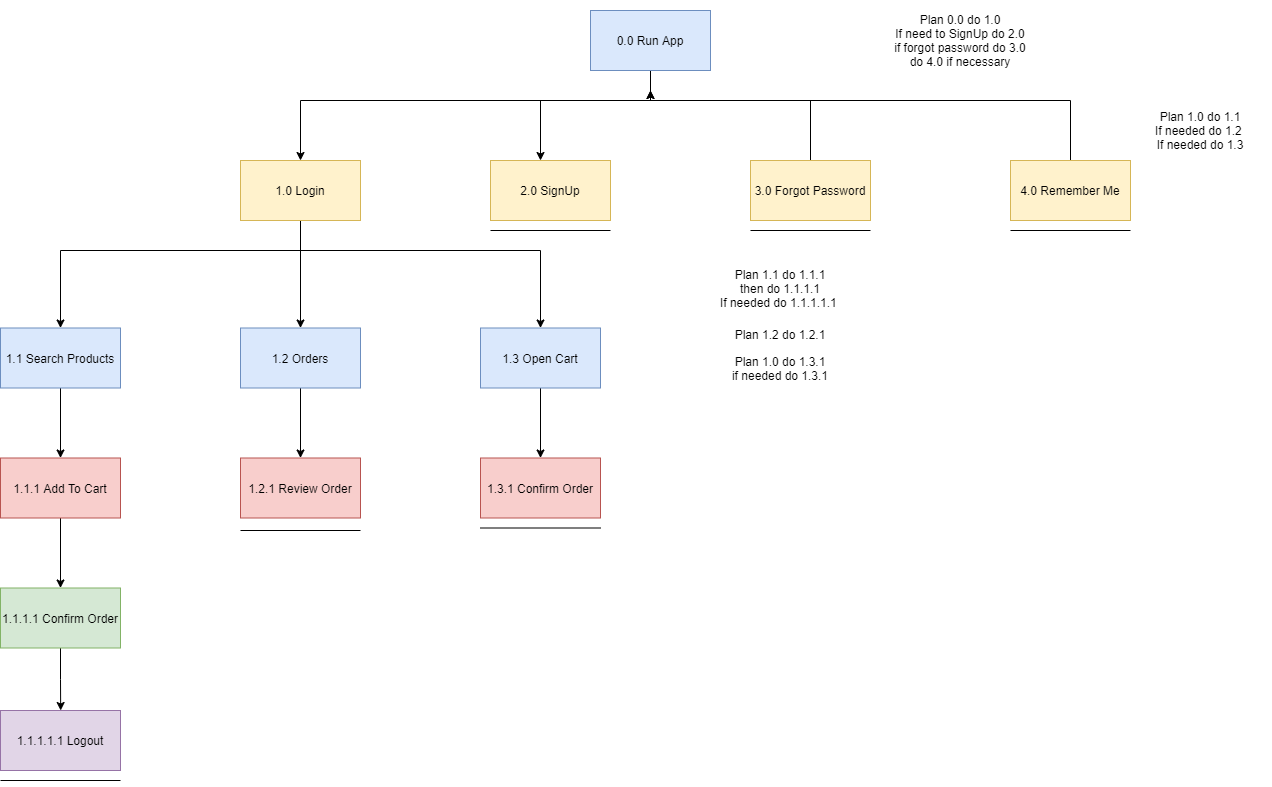

The diagram above was exported from draw.io. Its source (the exported page's mxGraphModel, read from the mxfile embedded in the PNG):
<mxGraphModel dx="7217" dy="2615" grid="1" gridSize="10" guides="1" tooltips="1" connect="1" arrows="1" fold="1" page="1" pageScale="1" pageWidth="827" pageHeight="1169" math="0" shadow="0">
  <root>
    <mxCell id="0" />
    <mxCell id="1" parent="0" />
    <mxCell id="HkCEw3GlAmSmx4OT8ZZm-1" style="edgeStyle=orthogonalEdgeStyle;rounded=0;orthogonalLoop=1;jettySize=auto;html=1;entryX=0.5;entryY=0;entryDx=0;entryDy=0;" parent="1" source="HkCEw3GlAmSmx4OT8ZZm-3" target="HkCEw3GlAmSmx4OT8ZZm-17" edge="1">
      <mxGeometry relative="1" as="geometry">
        <Array as="points">
          <mxPoint x="540" y="280" />
          <mxPoint x="190" y="280" />
        </Array>
      </mxGeometry>
    </mxCell>
    <mxCell id="HkCEw3GlAmSmx4OT8ZZm-2" style="edgeStyle=orthogonalEdgeStyle;rounded=0;orthogonalLoop=1;jettySize=auto;html=1;" parent="1" source="HkCEw3GlAmSmx4OT8ZZm-3" target="HkCEw3GlAmSmx4OT8ZZm-6" edge="1">
      <mxGeometry relative="1" as="geometry">
        <Array as="points">
          <mxPoint x="540" y="280" />
          <mxPoint x="430" y="280" />
        </Array>
      </mxGeometry>
    </mxCell>
    <mxCell id="HkCEw3GlAmSmx4OT8ZZm-3" value="0.0 Run App" style="rounded=0;whiteSpace=wrap;html=1;fillColor=#dae8fc;strokeColor=#6c8ebf;" parent="1" vertex="1">
      <mxGeometry x="480" y="190" width="120" height="60" as="geometry" />
    </mxCell>
    <mxCell id="HkCEw3GlAmSmx4OT8ZZm-6" value="2.0 SignUp" style="rounded=0;whiteSpace=wrap;html=1;fillColor=#fff2cc;strokeColor=#d6b656;" parent="1" vertex="1">
      <mxGeometry x="380" y="340" width="120" height="60" as="geometry" />
    </mxCell>
    <mxCell id="HkCEw3GlAmSmx4OT8ZZm-14" style="edgeStyle=orthogonalEdgeStyle;rounded=0;orthogonalLoop=1;jettySize=auto;html=1;" parent="1" source="HkCEw3GlAmSmx4OT8ZZm-17" target="HkCEw3GlAmSmx4OT8ZZm-21" edge="1">
      <mxGeometry relative="1" as="geometry">
        <Array as="points">
          <mxPoint x="190" y="430" />
          <mxPoint x="-50" y="430" />
        </Array>
      </mxGeometry>
    </mxCell>
    <mxCell id="HkCEw3GlAmSmx4OT8ZZm-15" style="edgeStyle=orthogonalEdgeStyle;rounded=0;orthogonalLoop=1;jettySize=auto;html=1;entryX=0.5;entryY=0;entryDx=0;entryDy=0;" parent="1" source="HkCEw3GlAmSmx4OT8ZZm-17" edge="1">
      <mxGeometry relative="1" as="geometry">
        <Array as="points">
          <mxPoint x="190" y="430" />
          <mxPoint x="430" y="430" />
        </Array>
        <mxPoint x="430" y="507.5" as="targetPoint" />
      </mxGeometry>
    </mxCell>
    <mxCell id="HkCEw3GlAmSmx4OT8ZZm-16" style="edgeStyle=orthogonalEdgeStyle;rounded=0;orthogonalLoop=1;jettySize=auto;html=1;" parent="1" source="HkCEw3GlAmSmx4OT8ZZm-17" edge="1">
      <mxGeometry relative="1" as="geometry">
        <mxPoint x="190" y="507.5" as="targetPoint" />
      </mxGeometry>
    </mxCell>
    <mxCell id="HkCEw3GlAmSmx4OT8ZZm-17" value="1.0 Login" style="rounded=0;whiteSpace=wrap;html=1;fillColor=#fff2cc;strokeColor=#d6b656;" parent="1" vertex="1">
      <mxGeometry x="130" y="340" width="120" height="60" as="geometry" />
    </mxCell>
    <mxCell id="HkCEw3GlAmSmx4OT8ZZm-20" style="edgeStyle=orthogonalEdgeStyle;rounded=0;orthogonalLoop=1;jettySize=auto;html=1;entryX=0.5;entryY=0;entryDx=0;entryDy=0;" parent="1" source="HkCEw3GlAmSmx4OT8ZZm-21" target="HkCEw3GlAmSmx4OT8ZZm-24" edge="1">
      <mxGeometry relative="1" as="geometry" />
    </mxCell>
    <mxCell id="HkCEw3GlAmSmx4OT8ZZm-21" value="1.1 Search Products" style="rounded=0;whiteSpace=wrap;html=1;fillColor=#dae8fc;strokeColor=#6c8ebf;" parent="1" vertex="1">
      <mxGeometry x="-110" y="507.5" width="120" height="60" as="geometry" />
    </mxCell>
    <mxCell id="0fj_n9gBavNQDxX2DEEM-1" style="edgeStyle=orthogonalEdgeStyle;rounded=0;orthogonalLoop=1;jettySize=auto;html=1;exitX=0.5;exitY=1;exitDx=0;exitDy=0;" parent="1" source="HkCEw3GlAmSmx4OT8ZZm-22" edge="1">
      <mxGeometry relative="1" as="geometry">
        <mxPoint x="-49.82352941176464" y="890" as="targetPoint" />
      </mxGeometry>
    </mxCell>
    <mxCell id="HkCEw3GlAmSmx4OT8ZZm-22" value="1.1.1.1 Confirm Order" style="rounded=0;whiteSpace=wrap;html=1;fillColor=#d5e8d4;strokeColor=#82b366;" parent="1" vertex="1">
      <mxGeometry x="-110" y="767.5" width="120" height="60" as="geometry" />
    </mxCell>
    <mxCell id="HkCEw3GlAmSmx4OT8ZZm-23" style="edgeStyle=orthogonalEdgeStyle;rounded=0;orthogonalLoop=1;jettySize=auto;html=1;" parent="1" source="HkCEw3GlAmSmx4OT8ZZm-24" target="HkCEw3GlAmSmx4OT8ZZm-22" edge="1">
      <mxGeometry relative="1" as="geometry" />
    </mxCell>
    <mxCell id="HkCEw3GlAmSmx4OT8ZZm-24" value="1.1.1 Add To Cart" style="rounded=0;whiteSpace=wrap;html=1;fillColor=#f8cecc;strokeColor=#b85450;" parent="1" vertex="1">
      <mxGeometry x="-110" y="637.5" width="120" height="60" as="geometry" />
    </mxCell>
    <mxCell id="HkCEw3GlAmSmx4OT8ZZm-25" value="&lt;font style=&quot;font-size: 12px&quot;&gt;Plan 0.0 do 1.0&lt;br&gt;If need to SignUp do 2.0&lt;br&gt;if forgot password do 3.0&lt;br&gt;do 4.0 if necessa&lt;/font&gt;ry" style="text;html=1;strokeColor=none;fillColor=none;align=center;verticalAlign=middle;whiteSpace=wrap;rounded=0;" parent="1" vertex="1">
      <mxGeometry x="780" y="180" width="140" height="80" as="geometry" />
    </mxCell>
    <mxCell id="HkCEw3GlAmSmx4OT8ZZm-26" value="Plan 1.0 do 1.1&lt;br&gt;If needed do 1.2&amp;nbsp;&lt;br&gt;If needed do 1.3" style="text;html=1;strokeColor=none;fillColor=none;align=center;verticalAlign=middle;whiteSpace=wrap;rounded=0;" parent="1" vertex="1">
      <mxGeometry x="1020" y="270" width="140" height="80" as="geometry" />
    </mxCell>
    <mxCell id="HkCEw3GlAmSmx4OT8ZZm-33" value="" style="endArrow=none;html=1;" parent="1" edge="1">
      <mxGeometry width="50" height="50" relative="1" as="geometry">
        <mxPoint x="-110" y="960" as="sourcePoint" />
        <mxPoint x="10" y="960" as="targetPoint" />
      </mxGeometry>
    </mxCell>
    <mxCell id="HkCEw3GlAmSmx4OT8ZZm-34" value="" style="endArrow=none;html=1;" parent="1" edge="1">
      <mxGeometry width="50" height="50" relative="1" as="geometry">
        <mxPoint x="380" y="410.00000000000017" as="sourcePoint" />
        <mxPoint x="500" y="410.00000000000017" as="targetPoint" />
      </mxGeometry>
    </mxCell>
    <mxCell id="HkCEw3GlAmSmx4OT8ZZm-36" value="Plan 1.1 do 1.1.1&lt;br&gt;then do 1.1.1.1&lt;br&gt;If needed do 1.1.1.1.1&amp;nbsp;" style="text;html=1;strokeColor=none;fillColor=none;align=center;verticalAlign=middle;whiteSpace=wrap;rounded=0;" parent="1" vertex="1">
      <mxGeometry x="600" y="427.5" width="140" height="80" as="geometry" />
    </mxCell>
    <mxCell id="HkCEw3GlAmSmx4OT8ZZm-39" style="edgeStyle=orthogonalEdgeStyle;rounded=0;orthogonalLoop=1;jettySize=auto;html=1;" parent="1" source="HkCEw3GlAmSmx4OT8ZZm-38" edge="1">
      <mxGeometry relative="1" as="geometry">
        <mxPoint x="540" y="270" as="targetPoint" />
        <Array as="points">
          <mxPoint x="700" y="280" />
          <mxPoint x="540" y="280" />
        </Array>
      </mxGeometry>
    </mxCell>
    <mxCell id="HkCEw3GlAmSmx4OT8ZZm-38" value="3.0 Forgot Password" style="rounded=0;whiteSpace=wrap;html=1;fillColor=#fff2cc;strokeColor=#d6b656;align=center;" parent="1" vertex="1">
      <mxGeometry x="640" y="340" width="120" height="60" as="geometry" />
    </mxCell>
    <mxCell id="HkCEw3GlAmSmx4OT8ZZm-41" style="edgeStyle=orthogonalEdgeStyle;rounded=0;orthogonalLoop=1;jettySize=auto;html=1;" parent="1" source="HkCEw3GlAmSmx4OT8ZZm-40" edge="1">
      <mxGeometry relative="1" as="geometry">
        <mxPoint x="540" y="269.9999999999999" as="targetPoint" />
        <Array as="points">
          <mxPoint x="960" y="280" />
          <mxPoint x="540" y="280" />
        </Array>
      </mxGeometry>
    </mxCell>
    <mxCell id="HkCEw3GlAmSmx4OT8ZZm-40" value="4.0 Remember Me" style="rounded=0;whiteSpace=wrap;html=1;fillColor=#fff2cc;strokeColor=#d6b656;align=center;" parent="1" vertex="1">
      <mxGeometry x="900" y="340" width="120" height="60" as="geometry" />
    </mxCell>
    <mxCell id="HkCEw3GlAmSmx4OT8ZZm-42" value="" style="endArrow=none;html=1;" parent="1" edge="1">
      <mxGeometry width="50" height="50" relative="1" as="geometry">
        <mxPoint x="640" y="410.0000000000002" as="sourcePoint" />
        <mxPoint x="760" y="410.0000000000002" as="targetPoint" />
      </mxGeometry>
    </mxCell>
    <mxCell id="HkCEw3GlAmSmx4OT8ZZm-43" value="" style="endArrow=none;html=1;" parent="1" edge="1">
      <mxGeometry width="50" height="50" relative="1" as="geometry">
        <mxPoint x="900" y="410.0000000000002" as="sourcePoint" />
        <mxPoint x="1020" y="410.0000000000002" as="targetPoint" />
      </mxGeometry>
    </mxCell>
    <mxCell id="HkCEw3GlAmSmx4OT8ZZm-44" style="edgeStyle=orthogonalEdgeStyle;rounded=0;orthogonalLoop=1;jettySize=auto;html=1;entryX=0.5;entryY=0;entryDx=0;entryDy=0;" parent="1" source="HkCEw3GlAmSmx4OT8ZZm-45" target="HkCEw3GlAmSmx4OT8ZZm-48" edge="1">
      <mxGeometry relative="1" as="geometry" />
    </mxCell>
    <mxCell id="HkCEw3GlAmSmx4OT8ZZm-45" value="1.2 Orders" style="rounded=0;whiteSpace=wrap;html=1;fillColor=#dae8fc;strokeColor=#6c8ebf;" parent="1" vertex="1">
      <mxGeometry x="130" y="507.5" width="120" height="60" as="geometry" />
    </mxCell>
    <mxCell id="HkCEw3GlAmSmx4OT8ZZm-48" value="1.2.1 Review Order" style="rounded=0;whiteSpace=wrap;html=1;fillColor=#f8cecc;strokeColor=#b85450;" parent="1" vertex="1">
      <mxGeometry x="130" y="637.5" width="120" height="60" as="geometry" />
    </mxCell>
    <mxCell id="HkCEw3GlAmSmx4OT8ZZm-49" value="" style="endArrow=none;html=1;" parent="1" edge="1">
      <mxGeometry width="50" height="50" relative="1" as="geometry">
        <mxPoint x="130" y="710" as="sourcePoint" />
        <mxPoint x="250" y="710" as="targetPoint" />
      </mxGeometry>
    </mxCell>
    <mxCell id="HkCEw3GlAmSmx4OT8ZZm-52" value="1.3.1 Confirm Order" style="rounded=0;whiteSpace=wrap;html=1;fillColor=#f8cecc;strokeColor=#b85450;" parent="1" vertex="1">
      <mxGeometry x="370" y="637.5" width="120" height="60" as="geometry" />
    </mxCell>
    <mxCell id="HkCEw3GlAmSmx4OT8ZZm-53" style="edgeStyle=orthogonalEdgeStyle;rounded=0;orthogonalLoop=1;jettySize=auto;html=1;" parent="1" source="HkCEw3GlAmSmx4OT8ZZm-54" target="HkCEw3GlAmSmx4OT8ZZm-52" edge="1">
      <mxGeometry relative="1" as="geometry" />
    </mxCell>
    <mxCell id="HkCEw3GlAmSmx4OT8ZZm-54" value="1.3 Open Cart" style="rounded=0;whiteSpace=wrap;html=1;fillColor=#dae8fc;strokeColor=#6c8ebf;" parent="1" vertex="1">
      <mxGeometry x="370" y="507.5" width="120" height="60" as="geometry" />
    </mxCell>
    <mxCell id="HkCEw3GlAmSmx4OT8ZZm-55" value="" style="endArrow=none;html=1;" parent="1" edge="1">
      <mxGeometry width="50" height="50" relative="1" as="geometry">
        <mxPoint x="370" y="707.5" as="sourcePoint" />
        <mxPoint x="490" y="707.5" as="targetPoint" />
      </mxGeometry>
    </mxCell>
    <mxCell id="HkCEw3GlAmSmx4OT8ZZm-56" value="Plan 1.2 do 1.2.1&lt;br&gt;&lt;br&gt;&amp;nbsp;" style="text;html=1;strokeColor=none;fillColor=none;align=center;verticalAlign=middle;whiteSpace=wrap;rounded=0;" parent="1" vertex="1">
      <mxGeometry x="600" y="487.5" width="140" height="80" as="geometry" />
    </mxCell>
    <mxCell id="HkCEw3GlAmSmx4OT8ZZm-57" value="Plan 1.0 do 1.3.1&lt;br&gt;if needed do 1.3.1" style="text;html=1;strokeColor=none;fillColor=none;align=center;verticalAlign=middle;whiteSpace=wrap;rounded=0;" parent="1" vertex="1">
      <mxGeometry x="600" y="507.5" width="140" height="80" as="geometry" />
    </mxCell>
    <mxCell id="0fj_n9gBavNQDxX2DEEM-2" value="1.1.1.1.1 Logout" style="rounded=0;whiteSpace=wrap;html=1;fillColor=#e1d5e7;strokeColor=#9673a6;" parent="1" vertex="1">
      <mxGeometry x="-110" y="890" width="120" height="60" as="geometry" />
    </mxCell>
  </root>
</mxGraphModel>